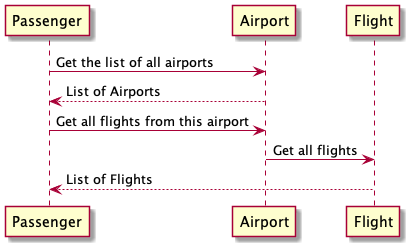

The diagram above was rendered by PlantUML. Its source (embedded in the PNG):
@startuml
Passenger -> Airport: Get the list of all airports
Airport --> Passenger: List of Airports

Passenger -> Airport: Get all flights from this airport
Airport -> Flight: Get all flights

Flight --> Passenger: List of Flights
@enduml